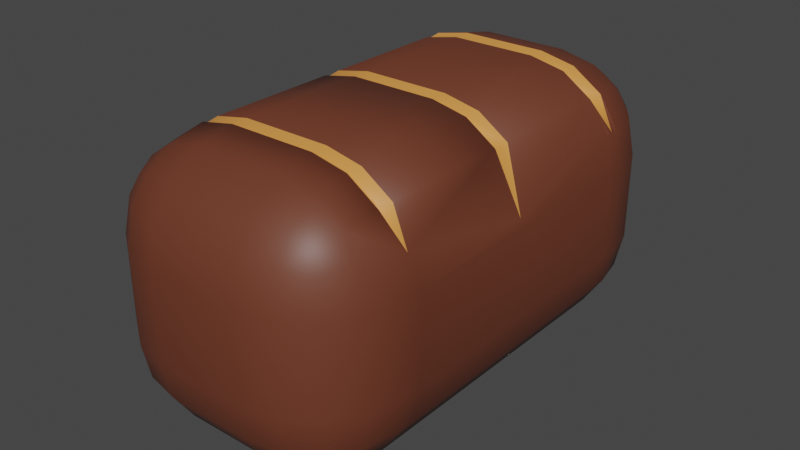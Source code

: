 # Source: bread_object.blend  (saved by Blender 3.6.14; exported with 4.5.12 LTS)
import bpy
from mathutils import Matrix  # noqa: F401  (used for matrix-valued properties, if any)

bpy.ops.wm.read_factory_settings(use_empty=True)
scene = bpy.context.scene
scene.name = 'Scene'

# ---- collections
col_collection = bpy.data.collections.new('Collection'); scene.collection.children.link(col_collection)

# ---- materials (node trees are filled in below, after node groups)
mat_material = bpy.data.materials.new('Material')
mat_material.alpha_threshold = 0.0
mat_material.use_transparent_shadow = False
mat_material.roughness = 0.5
mat_material.line_color = (0.0, 0.0, 0.0, 1.0)
mat_material_001 = bpy.data.materials.new('Material.001')
mat_material_001.use_transparent_shadow = False

# ---- material node trees
mat_material.use_nodes = True; mat_material.node_tree.nodes.clear()
_N = mat_material.node_tree.nodes; _L = mat_material.node_tree.links
n0 = _N.new('ShaderNodeOutputMaterial'); n0.name = 'Material Output'; n0.location = (300, 300)
n1 = _N.new('ShaderNodeBsdfPrincipled'); n1.name = 'Principled BSDF'; n1.location = (10, 300)
n1.distribution = 'GGX'
n1.subsurface_method = 'RANDOM_WALK_SKIN'
n1.inputs[0].default_value = (0.15, 0.04092, 0.02029, 1.0)
n1.inputs[3].default_value = 1.45
n1.inputs[27].default_value = (0.0, 0.0, 0.0, 1.0)
n1.inputs[28].default_value = 1.0
_L.new(n1.outputs[0], n0.inputs[0])
n0.is_active_output = True
mat_material_001.use_nodes = True; mat_material_001.node_tree.nodes.clear()
_N = mat_material_001.node_tree.nodes; _L = mat_material_001.node_tree.links
n0 = _N.new('ShaderNodeBsdfPrincipled'); n0.name = 'Principled BSDF'; n0.location = (10, 300)
n0.distribution = 'GGX'
n0.subsurface_method = 'RANDOM_WALK_SKIN'
n0.inputs[0].default_value = (0.7011, 0.2789, 0.06301, 1.0)
n0.inputs[3].default_value = 1.45
n0.inputs[27].default_value = (0.0, 0.0, 0.0, 1.0)
n0.inputs[28].default_value = 1.0
n1 = _N.new('ShaderNodeOutputMaterial'); n1.name = 'Material Output'; n1.location = (300, 300)
_L.new(n0.outputs[0], n1.inputs[0])
n1.is_active_output = True

# ---- world
world_world = bpy.data.worlds.new('World'); scene.world = world_world
world_world.use_nodes = True; world_world.node_tree.nodes.clear()
_N = world_world.node_tree.nodes; _L = world_world.node_tree.links
n0 = _N.new('ShaderNodeOutputWorld'); n0.name = 'World Output'; n0.location = (300, 300)
n1 = _N.new('ShaderNodeBackground'); n1.name = 'Background'; n1.location = (10, 300)
n1.inputs[0].default_value = (0.05088, 0.05088, 0.05088, 1.0)
_L.new(n1.outputs[0], n0.inputs[0])
n0.is_active_output = True
world_world.color = (0.05088, 0.05088, 0.05088)
world_world.use_sun_shadow = False
world_world.sun_shadow_jitter_overblur = 0.0

# ---- meshes
me_cube = bpy.data.meshes.new('Cube')
me_cube.from_pydata([(0.2106, 0.6629, 1.209), (0.2106, 0.2106, 1.662), (0.6629, 0.2106, 1.209), (0.2106, 0.6285, 1.383), (0.2106, 0.5304, 1.529), (0.3837, 0.6285, 1.209), (0.3881, 0.5869, 1.387), (0.379, 0.5074, 1.506), (0.4718, 0.4718, 1.471), (0.3837, 0.2106, 1.627), (0.5304, 0.2106, 1.529), (0.2106, 0.3837, 1.627), (0.3881, 0.3881, 1.586), (0.5074, 0.379, 1.506), (0.6285, 0.3837, 1.209), (0.5304, 0.5304, 1.209), (0.6285, 0.2106, 1.383), (0.5869, 0.3881, 1.387), (0.5074, 0.5074, 1.378), (0.2106, 0.2106, 0.3359), (0.2106, 0.6629, 0.7882), (0.6629, 0.2106, 0.7882), (0.2106, 0.3837, 0.3703), (0.2106, 0.5304, 0.4684), (0.3837, 0.2106, 0.3703), (0.3881, 0.3881, 0.4119), (0.379, 0.5074, 0.4914), (0.4718, 0.4718, 0.527), (0.3837, 0.6285, 0.7882), (0.5304, 0.5304, 0.7882), (0.2106, 0.6285, 0.6151), (0.3881, 0.5869, 0.6108), (0.5074, 0.5074, 0.6198), (0.6285, 0.2106, 0.6151), (0.5304, 0.2106, 0.4684), (0.6285, 0.3837, 0.7882), (0.5869, 0.3881, 0.6108), (0.5074, 0.379, 0.4914), (0.6629, -1.295, 1.209), (0.2106, -1.295, 1.662), (0.2106, -1.747, 1.209), (0.6291, -1.254, 1.375), (0.5304, -1.295, 1.529), (0.6285, -1.468, 1.209), (0.5869, -1.472, 1.387), (0.5074, -1.463, 1.506), (0.4718, -1.556, 1.471), (0.2106, -1.468, 1.627), (0.2106, -1.614, 1.529), (0.3837, -1.295, 1.627), (0.3881, -1.472, 1.586), (0.379, -1.591, 1.506), (0.3837, -1.712, 1.209), (0.5304, -1.614, 1.209), (0.2106, -1.712, 1.383), (0.3881, -1.671, 1.387), (0.5074, -1.591, 1.378), (0.6629, -1.295, 0.7882), (0.2106, -1.747, 0.7882), (0.2106, -1.295, 0.3359), (0.6285, -1.468, 0.7882), (0.5304, -1.614, 0.7882), (0.6285, -1.295, 0.6151), (0.5869, -1.472, 0.6108), (0.5074, -1.591, 0.6198), (0.4718, -1.556, 0.527), (0.2106, -1.712, 0.6151), (0.2106, -1.614, 0.4684), (0.3837, -1.712, 0.7882), (0.3881, -1.671, 0.6108), (0.379, -1.591, 0.4914), (0.3837, -1.295, 0.3703), (0.5304, -1.295, 0.4684), (0.2106, -1.468, 0.3703), (0.3881, -1.472, 0.4119), (0.5074, -1.463, 0.4914), (-0.2106, 0.6629, 1.209), (-0.6629, 0.2106, 1.209), (-0.2106, 0.2106, 1.662), (-0.3837, 0.6285, 1.209), (-0.5304, 0.5304, 1.209), (-0.2106, 0.6285, 1.383), (-0.3881, 0.5869, 1.387), (-0.5074, 0.5074, 1.378), (-0.4718, 0.4718, 1.471), (-0.6285, 0.2106, 1.383), (-0.5304, 0.2106, 1.529), (-0.6285, 0.3837, 1.209), (-0.5869, 0.3881, 1.387), (-0.5074, 0.379, 1.506), (-0.2106, 0.3837, 1.627), (-0.2106, 0.5304, 1.529), (-0.3837, 0.2106, 1.627), (-0.3881, 0.3881, 1.586), (-0.379, 0.5074, 1.506), (-0.6629, 0.2106, 0.7882), (-0.2106, 0.6629, 0.7882), (-0.2106, 0.2106, 0.3359), (-0.6285, 0.3837, 0.7882), (-0.5304, 0.5304, 0.7882), (-0.6285, 0.2106, 0.6151), (-0.5869, 0.3881, 0.6108), (-0.5074, 0.5074, 0.6198), (-0.4718, 0.4718, 0.527), (-0.2106, 0.6285, 0.6151), (-0.2106, 0.5304, 0.4684), (-0.3837, 0.6285, 0.7882), (-0.3881, 0.5869, 0.6108), (-0.379, 0.5074, 0.4914), (-0.3837, 0.2106, 0.3703), (-0.5304, 0.2106, 0.4684), (-0.2106, 0.3837, 0.3703), (-0.3881, 0.3881, 0.4119), (-0.5074, 0.379, 0.4914), (-0.6629, -1.295, 1.209), (-0.2106, -1.747, 1.209), (-0.2106, -1.295, 1.662), (-0.6285, -1.468, 1.209), (-0.5304, -1.614, 1.209), (-0.6296, -1.254, 1.375), (-0.5869, -1.472, 1.387), (-0.5074, -1.591, 1.378), (-0.4718, -1.556, 1.471), (-0.2106, -1.712, 1.383), (-0.2106, -1.614, 1.529), (-0.3837, -1.712, 1.209), (-0.3881, -1.671, 1.387), (-0.379, -1.591, 1.506), (-0.3837, -1.295, 1.627), (-0.5304, -1.295, 1.529), (-0.2106, -1.468, 1.627), (-0.3881, -1.472, 1.586), (-0.5074, -1.463, 1.506), (-0.2106, -1.295, 0.3359), (-0.2106, -1.747, 0.7882), (-0.6629, -1.295, 0.7882), (-0.2106, -1.468, 0.3703), (-0.2106, -1.614, 0.4684), (-0.3837, -1.295, 0.3703), (-0.3881, -1.472, 0.4119), (-0.379, -1.591, 0.4914), (-0.4718, -1.556, 0.527), (-0.3837, -1.712, 0.7882), (-0.5304, -1.614, 0.7882), (-0.2106, -1.712, 0.6151), (-0.3881, -1.671, 0.6108), (-0.5074, -1.591, 0.6198), (-0.6285, -1.295, 0.6151), (-0.5304, -1.295, 0.4684), (-0.6285, -1.468, 0.7882), (-0.5869, -1.472, 0.6108), (-0.5074, -1.463, 0.4914), (-0.2106, 0.1239, 0.3359), (-0.3837, 0.1239, 0.3703), (-0.5304, 0.1239, 0.4684), (-0.6285, 0.1239, 0.6151), (-0.6629, 0.1239, 0.7882), (0.2106, 0.1239, 1.662), (0.3837, 0.1239, 1.627), (0.5304, 0.1239, 1.529), (0.6285, 0.1239, 1.383), (0.6629, 0.1239, 1.209), (-0.2106, 0.1239, 1.662), (-0.3837, 0.1239, 1.627), (-0.5304, 0.1239, 1.529), (-0.6285, 0.1239, 1.383), (-0.6629, 0.1239, 1.209), (0.2106, 0.1239, 0.3359), (0.3837, 0.1239, 0.3703), (0.5304, 0.1239, 0.4684), (0.6285, 0.1239, 0.6151), (0.6629, 0.1239, 0.7882), (0.2106, 0.2106, 1.662), (0.3837, 0.2106, 1.627), (0.5304, 0.2106, 1.529), (0.6285, 0.1673, 1.383), (-0.6285, 0.1673, 1.383), (-0.5304, 0.2106, 1.529), (-0.3837, 0.2106, 1.627), (-0.2106, 0.2106, 1.662), (0.3837, 0.1239, 1.627), (0.5304, 0.1239, 1.529), (0.1606, 0.1796, 1.637), (-0.2106, 0.1239, 1.662), (0.2106, 0.1239, 1.662), (-0.3837, 0.1239, 1.627), (-0.5304, 0.1239, 1.529), (0.2926, 0.1796, 1.61), (0.4045, 0.1796, 1.536), (0.4793, 0.1673, 1.424), (-0.4793, 0.1673, 1.424), (-0.4045, 0.1796, 1.536), (-0.2926, 0.1796, 1.61), (-0.1606, 0.1796, 1.637), (0.2926, 0.155, 1.61), (0.4045, 0.155, 1.536), (-0.1606, 0.155, 1.637), (0.1606, 0.155, 1.637), (-0.2926, 0.155, 1.61), (-0.4045, 0.155, 1.536), (-0.2106, -0.5067, 0.3359), (0.2106, -0.5067, 1.662), (-0.3837, -0.5067, 1.627), (-0.5304, -0.5067, 1.529), (-0.649, -0.5488, 1.248), (-0.6629, -0.5067, 1.209), (0.3837, -0.5067, 0.3703), (0.5304, -0.5067, 0.4684), (0.6285, -0.5067, 0.6151), (0.6629, -0.5067, 0.7882), (-0.3837, -0.5067, 0.3703), (-0.5304, -0.5067, 0.4684), (-0.6285, -0.5067, 0.6151), (-0.6629, -0.5067, 0.7882), (0.3837, -0.5067, 1.627), (0.5304, -0.5067, 1.529), (0.6396, -0.5488, 1.24), (0.6629, -0.5067, 1.209), (-0.2106, -0.5067, 1.662), (0.2106, -0.5067, 0.3359), (-0.2106, -0.5908, 0.3359), (0.2106, -0.5908, 1.662), (-0.3837, -0.5908, 1.627), (-0.5304, -0.5908, 1.529), (0.3046, -0.5339, 1.615), (-0.6629, -0.5908, 1.209), (0.3837, -0.5908, 0.3703), (0.5304, -0.5908, 0.4684), (0.6285, -0.5908, 0.6151), (0.6629, -0.5908, 0.7882), (-0.3837, -0.5908, 0.3703), (-0.5304, -0.5908, 0.4684), (-0.6285, -0.5908, 0.6151), (-0.6629, -0.5908, 0.7882), (0.3837, -0.5908, 1.627), (0.5304, -0.5908, 1.529), (0.3046, -0.5636, 1.615), (0.6629, -0.5908, 1.209), (-0.2106, -0.5908, 1.662), (0.2106, -0.5908, 0.3359), (0.4211, -0.5636, 1.554), (0.4211, -0.5339, 1.554), (-0.1672, -0.5636, 1.636), (-0.1672, -0.5339, 1.636), (-0.3046, -0.5339, 1.615), (-0.4211, -0.5339, 1.554), (-0.499, -0.5488, 1.463), (0.499, -0.5488, 1.463), (0.1672, -0.5339, 1.636), (0.1672, -0.5636, 1.636), (-0.3046, -0.5636, 1.615), (-0.4211, -0.5636, 1.554), (-0.2106, -1.217, 0.3359), (0.2106, -1.217, 1.662), (-0.3837, -1.217, 1.627), (-0.5304, -1.217, 1.529), (-0.6629, -1.217, 1.209), (0.3837, -1.217, 0.3703), (0.5304, -1.217, 0.4684), (0.6285, -1.217, 0.6151), (0.6629, -1.217, 0.7882), (-0.3837, -1.217, 0.3703), (-0.5304, -1.217, 0.4684), (-0.6285, -1.217, 0.6151), (-0.6629, -1.217, 0.7882), (0.3837, -1.217, 1.627), (0.5304, -1.217, 1.529), (0.6629, -1.217, 1.209), (-0.2106, -1.217, 1.662), (0.2106, -1.217, 0.3359), (0.5556, -1.255, 1.387), (0.4685, -1.268, 1.519), (0.3389, -1.268, 1.603), (0.186, -1.268, 1.632), (-0.4685, -1.268, 1.519), (-0.5561, -1.255, 1.387), (-0.1861, -1.268, 1.632), (-0.339, -1.268, 1.603), (0.186, -1.244, 1.632), (-0.339, -1.244, 1.603), (-0.4685, -1.244, 1.519), (0.3389, -1.244, 1.603), (0.4685, -1.244, 1.519), (-0.1861, -1.244, 1.632)], [], [(252, 269, 59, 133), (156, 166, 77, 95), (58, 40, 115, 134), (253, 268, 283, 278), (260, 267, 38, 57), (0, 3, 6, 5), (3, 4, 7, 6), (5, 6, 18, 15), (6, 7, 8, 18), (1, 9, 12, 11), (9, 10, 13, 12), (11, 12, 7, 4), (12, 13, 8, 7), (2, 14, 17, 16), (14, 15, 18, 17), (16, 17, 13, 10), (17, 18, 8, 13), (19, 22, 25, 24), (22, 23, 26, 25), (24, 25, 37, 34), (25, 26, 27, 37), (20, 28, 31, 30), (28, 29, 32, 31), (30, 31, 26, 23), (31, 32, 27, 26), (21, 33, 36, 35), (33, 34, 37, 36), (35, 36, 32, 29), (36, 37, 27, 32), (38, 41, 44, 43), (41, 42, 45, 44), (43, 44, 56, 53), (44, 45, 46, 56), (39, 47, 50, 49), (47, 48, 51, 50), (49, 50, 45, 42), (50, 51, 46, 45), (40, 52, 55, 54), (52, 53, 56, 55), (54, 55, 51, 48), (55, 56, 46, 51), (57, 60, 63, 62), (60, 61, 64, 63), (62, 63, 75, 72), (63, 64, 65, 75), (58, 66, 69, 68), (66, 67, 70, 69), (68, 69, 64, 61), (69, 70, 65, 64), (59, 71, 74, 73), (71, 72, 75, 74), (73, 74, 70, 67), (74, 75, 65, 70), (76, 79, 82, 81), (79, 80, 83, 82), (81, 82, 94, 91), (82, 83, 84, 94), (77, 85, 88, 87), (85, 86, 89, 88), (87, 88, 83, 80), (88, 89, 84, 83), (78, 90, 93, 92), (90, 91, 94, 93), (92, 93, 89, 86), (93, 94, 84, 89), (95, 98, 101, 100), (98, 99, 102, 101), (100, 101, 113, 110), (101, 102, 103, 113), (96, 104, 107, 106), (104, 105, 108, 107), (106, 107, 102, 99), (107, 108, 103, 102), (97, 109, 112, 111), (109, 110, 113, 112), (111, 112, 108, 105), (112, 113, 103, 108), (114, 117, 120, 119), (117, 118, 121, 120), (119, 120, 132, 129), (120, 121, 122, 132), (115, 123, 126, 125), (123, 124, 127, 126), (125, 126, 121, 118), (126, 127, 122, 121), (116, 128, 131, 130), (128, 129, 132, 131), (130, 131, 127, 124), (131, 132, 122, 127), (133, 136, 139, 138), (136, 137, 140, 139), (138, 139, 151, 148), (139, 140, 141, 151), (134, 142, 145, 144), (142, 143, 146, 145), (144, 145, 140, 137), (145, 146, 141, 140), (135, 147, 150, 149), (147, 148, 151, 150), (149, 150, 146, 143), (150, 151, 141, 146), (252, 133, 138, 261), (261, 138, 148, 262), (262, 148, 147, 263), (263, 147, 135, 264), (19, 97, 111, 22), (22, 111, 105, 23), (23, 105, 104, 30), (30, 104, 96, 20), (2, 21, 35, 14), (14, 35, 29, 15), (15, 29, 28, 5), (5, 28, 20, 0), (134, 115, 125, 142), (142, 125, 118, 143), (143, 118, 117, 149), (149, 117, 114, 135), (40, 58, 68, 52), (52, 68, 61, 53), (53, 61, 60, 43), (43, 60, 57, 38), (76, 96, 106, 79), (79, 106, 99, 80), (80, 99, 98, 87), (87, 98, 95, 77), (39, 116, 130, 47), (47, 130, 124, 48), (48, 124, 123, 54), (54, 123, 115, 40), (49, 42, 271, 272), (268, 254, 279, 283), (42, 41, 270, 271), (41, 38, 267), (133, 59, 73, 136), (136, 73, 67, 137), (137, 67, 66, 144), (144, 66, 58, 134), (78, 92, 178, 179), (163, 162, 183, 185), (1, 78, 179, 172), (165, 85, 77, 166), (78, 1, 11, 90), (90, 11, 4, 91), (91, 4, 3, 81), (81, 3, 0, 76), (167, 19, 24, 168), (168, 24, 34, 169), (169, 34, 33, 170), (170, 33, 21, 171), (96, 76, 0, 20), (208, 170, 171, 209), (207, 169, 170, 208), (206, 168, 169, 207), (219, 167, 168, 206), (204, 165, 166, 205), (203, 164, 165, 204), (202, 163, 164, 203), (218, 162, 163, 202), (16, 160, 161, 2), (10, 9, 173, 174), (164, 163, 185, 186), (92, 86, 177, 178), (100, 155, 156, 95), (110, 154, 155, 100), (109, 153, 154, 110), (97, 152, 153, 109), (21, 2, 161, 171), (165, 164, 186, 176), (213, 205, 166, 156), (97, 19, 167, 152), (172, 179, 193, 182), (185, 183, 196, 198), (175, 174, 188, 189), (186, 185, 198, 199), (174, 173, 187, 188), (181, 175, 189, 195), (173, 172, 182, 187), (85, 165, 176), (86, 85, 176, 177), (159, 160, 175, 181), (162, 157, 184, 183), (160, 16, 175), (158, 159, 181, 180), (157, 158, 180, 184), (9, 1, 172, 173), (16, 10, 174, 175), (196, 193, 192, 198), (198, 192, 191, 199), (199, 191, 190), (188, 195, 189), (187, 194, 195, 188), (182, 197, 194, 187), (182, 193, 196, 197), (177, 176, 190, 191), (176, 186, 199, 190), (179, 178, 192, 193), (180, 181, 195, 194), (178, 177, 191, 192), (184, 180, 194, 197), (183, 184, 197, 196), (233, 225, 205, 213), (222, 238, 242, 250), (216, 215, 241, 247), (202, 203, 245, 244), (204, 205, 225), (239, 219, 206, 226), (226, 206, 207, 227), (227, 207, 208, 228), (228, 208, 209, 229), (160, 216, 217, 161), (159, 215, 216, 160), (158, 214, 215, 159), (157, 201, 214, 158), (155, 212, 213, 156), (154, 211, 212, 155), (153, 210, 211, 154), (152, 200, 210, 153), (171, 161, 217, 209), (157, 162, 218, 201), (152, 167, 219, 200), (259, 228, 229, 260), (258, 227, 228, 259), (257, 226, 227, 258), (269, 239, 226, 257), (119, 204, 225, 256), (255, 223, 204, 119), (254, 222, 223, 255), (268, 238, 222, 254), (264, 256, 225, 233), (216, 237, 217), (235, 216, 247, 240), (223, 222, 250, 251), (218, 202, 244, 243), (212, 232, 233, 213), (211, 231, 232, 212), (210, 230, 231, 211), (200, 220, 230, 210), (209, 217, 237, 229), (221, 234, 236, 249), (200, 219, 239, 220), (242, 243, 244, 250), (250, 244, 245, 251), (251, 245, 246), (241, 240, 247), (224, 236, 240, 241), (248, 249, 236, 224), (248, 243, 242, 249), (204, 223, 251, 246), (203, 204, 246, 245), (201, 218, 243, 248), (215, 214, 224, 241), (214, 201, 248, 224), (238, 221, 249, 242), (234, 235, 240, 236), (135, 114, 256, 264), (41, 266, 282, 270), (116, 39, 273, 276), (128, 116, 276, 277), (119, 256, 114), (59, 269, 257, 71), (71, 257, 258, 72), (72, 258, 259, 62), (62, 259, 260, 57), (216, 41, 267, 237), (235, 266, 41, 216), (234, 265, 266, 235), (221, 253, 265, 234), (232, 263, 264, 233), (231, 262, 263, 232), (230, 261, 262, 231), (220, 252, 261, 230), (229, 237, 267, 260), (221, 238, 268, 253), (220, 239, 269, 252), (278, 283, 276, 273), (278, 273, 272, 281), (281, 272, 271, 282), (282, 271, 270), (276, 283, 279, 277), (277, 279, 280, 274), (274, 280, 275), (39, 49, 272, 273), (266, 265, 281, 282), (254, 255, 280, 279), (129, 128, 277, 274), (265, 253, 278, 281), (255, 119, 275, 280), (119, 129, 274, 275)])
me_cube.polygons.foreach_set('use_smooth', [True] * 288)
me_cube.polygons.foreach_set('material_index', [0, 0, 0, 1, 0, 0, 0, 0, 0, 0, 0, 0, 0, 0, 0, 0, 0, 0, 0, 0, 0, 0, 0, 0, 0, 0, 0, 0, 0, 0, 0, 0, 0, 0, 0, 0, 0, 0, 0, 0, 0, 0, 0, 0, 0, 0, 0, 0, 0, 0, 0, 0, 0, 0, 0, 0, 0, 0, 0, 0, 0, 0, 0, 0, 0, 0, 0, 0, 0, 0, 0, 0, 0, 0, 0, 0, 0, 0, 0, 0, 0, 0, 0, 0, 0, 0, 0, 0, 0, 0, 0, 0, 0, 0, 0, 0, 0, 0, 0, 0, 0, 0, 0, 0, 0, 0, 0, 0, 0, 0, 0, 0, 0, 0, 0, 0, 0, 0, 0, 0, 0, 0, 0, 0, 0, 0, 0, 0, 0, 1, 1, 1, 0, 0, 0, 0, 0, 0, 0, 0, 0, 0, 0, 0, 0, 0, 0, 0, 0, 0, 0, 0, 0, 0, 0, 0, 0, 0, 0, 0, 0, 0, 0, 0, 0, 0, 0, 0, 0, 0, 1, 1, 1, 1, 1, 1, 1, 0, 0, 0, 0, 0, 0, 0, 0, 0, 1, 1, 1, 1, 1, 1, 1, 1, 1, 1, 1, 1, 1, 1, 0, 1, 1, 1, 0, 0, 0, 0, 0, 0, 0, 0, 0, 0, 0, 0, 0, 0, 0, 0, 0, 0, 0, 0, 0, 0, 0, 0, 0, 0, 1, 1, 1, 0, 0, 0, 0, 0, 1, 0, 1, 1, 1, 1, 1, 1, 1, 1, 1, 1, 1, 1, 1, 1, 0, 1, 1, 1, 0, 0, 0, 0, 0, 0, 0, 0, 0, 0, 0, 0, 0, 0, 0, 0, 1, 1, 1, 1, 1, 1, 1, 1, 1, 1, 1, 1, 1, 1])
_uv = me_cube.uv_layers.new(name='UVMap')
_uv.uv.foreach_set('vector', [0.2103, 0.6951, 0.2897, 0.6951, 0.2897, 0.7031, 0.2103, 0.7031, 0.4603, 0.1941, 0.5397, 0.1941, 0.5397, 0.2031, 0.4603, 0.2031, 0.4603, 0.8353, 0.5397, 0.8353, 0.5397, 0.9147, 0.4603, 0.9147, 0.7103, 0.6951, 0.7897, 0.6951, 0.7897, 0.6951, 0.7103, 0.6951, 0.4603, 0.6951, 0.5397, 0.6951, 0.5397, 0.7031, 0.4603, 0.7031, 0.5397, 0.4147, 0.5724, 0.4147, 0.5732, 0.4482, 0.5397, 0.4474, 0.5724, 0.4147, 0.625, 0.4147, 0.625, 0.4465, 0.5732, 0.4482, 0.5397, 0.4474, 0.5732, 0.4482, 0.5715, 0.5, 0.5397, 0.5, 0.5732, 0.4482, 0.625, 0.4465, 0.613, 0.4946, 0.5715, 0.5, 0.7103, 0.5469, 0.6776, 0.5469, 0.6768, 0.5285, 0.7103, 0.529, 0.6776, 0.5469, 0.625, 0.5469, 0.625, 0.5294, 0.6768, 0.5285, 0.7103, 0.529, 0.6768, 0.5285, 0.6785, 0.5, 0.7103, 0.5, 0.6768, 0.5285, 0.625, 0.5294, 0.613, 0.4946, 0.6785, 0.5, 0.5397, 0.5469, 0.5397, 0.529, 0.5732, 0.5285, 0.5724, 0.5469, 0.5397, 0.529, 0.5397, 0.5, 0.5715, 0.5, 0.5732, 0.5285, 0.5724, 0.5469, 0.5732, 0.5285, 0.625, 0.5294, 0.625, 0.5469, 0.5732, 0.5285, 0.5715, 0.5, 0.613, 0.4946, 0.625, 0.5294, 0.2897, 0.5469, 0.2897, 0.529, 0.3232, 0.5285, 0.3224, 0.5469, 0.2897, 0.529, 0.2897, 0.5, 0.3215, 0.5, 0.3232, 0.5285, 0.3224, 0.5469, 0.3232, 0.5285, 0.375, 0.5294, 0.375, 0.5469, 0.3232, 0.5285, 0.3215, 0.5, 0.375, 0.5066, 0.375, 0.5294, 0.4603, 0.4147, 0.4603, 0.4474, 0.4268, 0.4482, 0.4276, 0.4147, 0.4603, 0.4474, 0.4603, 0.5, 0.4285, 0.5, 0.4268, 0.4482, 0.4276, 0.4147, 0.4268, 0.4482, 0.375, 0.4465, 0.375, 0.4147, 0.4268, 0.4482, 0.4285, 0.5, 0.375, 0.5066, 0.375, 0.4465, 0.4603, 0.5469, 0.4276, 0.5469, 0.4268, 0.5285, 0.4603, 0.529, 0.4276, 0.5469, 0.375, 0.5469, 0.375, 0.5294, 0.4268, 0.5285, 0.4603, 0.529, 0.4268, 0.5285, 0.4285, 0.5, 0.4603, 0.5, 0.4268, 0.5285, 0.375, 0.5294, 0.375, 0.5066, 0.4285, 0.5, 0.5397, 0.7031, 0.5724, 0.7031, 0.5732, 0.7215, 0.5397, 0.721, 0.5724, 0.7031, 0.625, 0.7031, 0.625, 0.7206, 0.5732, 0.7215, 0.5397, 0.721, 0.5732, 0.7215, 0.5715, 0.75, 0.5397, 0.75, 0.5732, 0.7215, 0.625, 0.7206, 0.625, 0.7434, 0.5715, 0.75, 0.7103, 0.7031, 0.7103, 0.721, 0.6768, 0.7215, 0.6776, 0.7031, 0.7103, 0.721, 0.7103, 0.75, 0.6785, 0.75, 0.6768, 0.7215, 0.6776, 0.7031, 0.6768, 0.7215, 0.625, 0.7206, 0.625, 0.7031, 0.6768, 0.7215, 0.6785, 0.75, 0.625, 0.7434, 0.625, 0.7206, 0.5397, 0.8353, 0.5397, 0.8026, 0.5732, 0.8018, 0.5724, 0.8353, 0.5397, 0.8026, 0.5397, 0.75, 0.5715, 0.75, 0.5732, 0.8018, 0.5724, 0.8353, 0.5732, 0.8018, 0.625, 0.8035, 0.625, 0.8353, 0.5732, 0.8018, 0.5715, 0.75, 0.625, 0.7434, 0.625, 0.8035, 0.4603, 0.7031, 0.4603, 0.721, 0.4268, 0.7215, 0.4276, 0.7031, 0.4603, 0.721, 0.4603, 0.75, 0.4285, 0.75, 0.4268, 0.7215, 0.4276, 0.7031, 0.4268, 0.7215, 0.375, 0.7206, 0.375, 0.7031, 0.4268, 0.7215, 0.4285, 0.75, 0.387, 0.7554, 0.375, 0.7206, 0.4603, 0.8353, 0.4276, 0.8353, 0.4268, 0.8018, 0.4603, 0.8026, 0.4276, 0.8353, 0.375, 0.8353, 0.375, 0.8035, 0.4268, 0.8018, 0.4603, 0.8026, 0.4268, 0.8018, 0.4285, 0.75, 0.4603, 0.75, 0.4268, 0.8018, 0.375, 0.8035, 0.387, 0.7554, 0.4285, 0.75, 0.2897, 0.7031, 0.3224, 0.7031, 0.3232, 0.7215, 0.2897, 0.721, 0.3224, 0.7031, 0.375, 0.7031, 0.375, 0.7206, 0.3232, 0.7215, 0.2897, 0.721, 0.3232, 0.7215, 0.3215, 0.75, 0.2897, 0.75, 0.3232, 0.7215, 0.375, 0.7206, 0.387, 0.7554, 0.3215, 0.75, 0.5397, 0.3353, 0.5397, 0.3026, 0.5732, 0.3018, 0.5724, 0.3353, 0.5397, 0.3026, 0.5397, 0.25, 0.5715, 0.25, 0.5732, 0.3018, 0.5724, 0.3353, 0.5732, 0.3018, 0.625, 0.3035, 0.625, 0.3353, 0.5732, 0.3018, 0.5715, 0.25, 0.589, 0.25, 0.625, 0.3035, 0.5397, 0.2031, 0.5724, 0.2031, 0.5732, 0.2215, 0.5397, 0.221, 0.5724, 0.2031, 0.625, 0.2031, 0.625, 0.2206, 0.5732, 0.2215, 0.5397, 0.221, 0.5732, 0.2215, 0.5715, 0.25, 0.5397, 0.25, 0.5732, 0.2215, 0.625, 0.2206, 0.625, 0.2302, 0.5715, 0.25, 0.7897, 0.5469, 0.7897, 0.529, 0.8232, 0.5285, 0.8224, 0.5469, 0.7897, 0.529, 0.7897, 0.5, 0.8215, 0.5, 0.8232, 0.5285, 0.8224, 0.5469, 0.8232, 0.5285, 0.875, 0.5294, 0.875, 0.5469, 0.8232, 0.5285, 0.8215, 0.5, 0.839, 0.5, 0.875, 0.5294, 0.4603, 0.2031, 0.4603, 0.221, 0.4268, 0.2215, 0.4276, 0.2031, 0.4603, 0.221, 0.4603, 0.25, 0.4285, 0.25, 0.4268, 0.2215, 0.4276, 0.2031, 0.4268, 0.2215, 0.375, 0.2206, 0.375, 0.2031, 0.4268, 0.2215, 0.4285, 0.25, 0.411, 0.25, 0.375, 0.2206, 0.4603, 0.3353, 0.4276, 0.3353, 0.4268, 0.3018, 0.4603, 0.3026, 0.4276, 0.3353, 0.375, 0.3353, 0.375, 0.3035, 0.4268, 0.3018, 0.4603, 0.3026, 0.4268, 0.3018, 0.4285, 0.25, 0.4603, 0.25, 0.4268, 0.3018, 0.375, 0.3035, 0.375, 0.286, 0.4285, 0.25, 0.2103, 0.5469, 0.1776, 0.5469, 0.1768, 0.5285, 0.2103, 0.529, 0.1776, 0.5469, 0.125, 0.5469, 0.125, 0.5294, 0.1768, 0.5285, 0.2103, 0.529, 0.1768, 0.5285, 0.1785, 0.5, 0.2103, 0.5, 0.1768, 0.5285, 0.125, 0.5294, 0.125, 0.5198, 0.1785, 0.5, 0.5397, 0.04692, 0.5397, 0.02897, 0.5732, 0.02852, 0.5724, 0.04692, 0.5397, 0.02897, 0.5397, 0.0, 0.5715, 0.0, 0.5732, 0.02852, 0.5724, 0.04692, 0.5732, 0.02852, 0.625, 0.02945, 0.625, 0.04692, 0.5732, 0.02852, 0.5715, 0.0, 0.589, 0.0, 0.625, 0.02945, 0.5397, 0.9147, 0.5724, 0.9147, 0.5732, 0.9482, 0.5397, 0.9474, 0.5724, 0.9147, 0.625, 0.9147, 0.625, 0.9465, 0.5732, 0.9482, 0.5397, 0.9474, 0.5732, 0.9482, 0.5715, 1.0, 0.5397, 1.0, 0.5732, 0.9482, 0.625, 0.9465, 0.625, 0.964, 0.5715, 1.0, 0.7897, 0.7031, 0.8224, 0.7031, 0.8232, 0.7215, 0.7897, 0.721, 0.8224, 0.7031, 0.875, 0.7031, 0.875, 0.7206, 0.8232, 0.7215, 0.7897, 0.721, 0.8232, 0.7215, 0.8215, 0.75, 0.7897, 0.75, 0.8232, 0.7215, 0.875, 0.7206, 0.875, 0.7302, 0.8215, 0.75, 0.2103, 0.7031, 0.2103, 0.721, 0.1768, 0.7215, 0.1776, 0.7031, 0.2103, 0.721, 0.2103, 0.75, 0.1785, 0.75, 0.1768, 0.7215, 0.1776, 0.7031, 0.1768, 0.7215, 0.125, 0.7206, 0.125, 0.7031, 0.1768, 0.7215, 0.1785, 0.75, 0.161, 0.75, 0.125, 0.7206, 0.4603, 0.9147, 0.4603, 0.9474, 0.4268, 0.9482, 0.4276, 0.9147, 0.4603, 0.9474, 0.4603, 1.0, 0.4285, 1.0, 0.4268, 0.9482, 0.4276, 0.9147, 0.4268, 0.9482, 0.375, 0.9465, 0.375, 0.9147, 0.4268, 0.9482, 0.4285, 1.0, 0.411, 1.0, 0.375, 0.9465, 0.4603, 0.04692, 0.4276, 0.04692, 0.4268, 0.02852, 0.4603, 0.02897, 0.4276, 0.04692, 0.375, 0.04692, 0.375, 0.02945, 0.4268, 0.02852, 0.4603, 0.02897, 0.4268, 0.02852, 0.4285, 0.0, 0.4603, 0.0, 0.4268, 0.02852, 0.375, 0.02945, 0.375, 0.01983, 0.4285, 0.0, 0.2103, 0.6951, 0.2103, 0.7031, 0.1776, 0.7031, 0.1776, 0.6951, 0.1776, 0.6951, 0.1776, 0.7031, 0.125, 0.7031, 0.125, 0.6951, 0.375, 0.05492, 0.375, 0.04692, 0.4276, 0.04692, 0.4276, 0.05492, 0.4276, 0.05492, 0.4276, 0.04692, 0.4603, 0.04692, 0.4603, 0.05492, 0.2897, 0.5469, 0.2103, 0.5469, 0.2103, 0.529, 0.2897, 0.529, 0.2897, 0.529, 0.2103, 0.529, 0.2103, 0.5, 0.2897, 0.5, 0.375, 0.4147, 0.375, 0.3353, 0.4276, 0.3353, 0.4276, 0.4147, 0.4276, 0.4147, 0.4276, 0.3353, 0.4603, 0.3353, 0.4603, 0.4147, 0.5397, 0.5469, 0.4603, 0.5469, 0.4603, 0.529, 0.5397, 0.529, 0.5397, 0.529, 0.4603, 0.529, 0.4603, 0.5, 0.5397, 0.5, 0.5397, 0.5, 0.4603, 0.5, 0.4603, 0.4474, 0.5397, 0.4474, 0.5397, 0.4474, 0.4603, 0.4474, 0.4603, 0.4147, 0.5397, 0.4147, 0.4603, 0.9147, 0.5397, 0.9147, 0.5397, 0.9474, 0.4603, 0.9474, 0.4603, 0.9474, 0.5397, 0.9474, 0.5397, 1.0, 0.4603, 1.0, 0.4603, 0.0, 0.5397, 0.0, 0.5397, 0.02897, 0.4603, 0.02897, 0.4603, 0.02897, 0.5397, 0.02897, 0.5397, 0.04692, 0.4603, 0.04692, 0.5397, 0.8353, 0.4603, 0.8353, 0.4603, 0.8026, 0.5397, 0.8026, 0.5397, 0.8026, 0.4603, 0.8026, 0.4603, 0.75, 0.5397, 0.75, 0.5397, 0.75, 0.4603, 0.75, 0.4603, 0.721, 0.5397, 0.721, 0.5397, 0.721, 0.4603, 0.721, 0.4603, 0.7031, 0.5397, 0.7031, 0.5397, 0.3353, 0.4603, 0.3353, 0.4603, 0.3026, 0.5397, 0.3026, 0.5397, 0.3026, 0.4603, 0.3026, 0.4603, 0.25, 0.5397, 0.25, 0.5397, 0.25, 0.4603, 0.25, 0.4603, 0.221, 0.5397, 0.221, 0.5397, 0.221, 0.4603, 0.221, 0.4603, 0.2031, 0.5397, 0.2031, 0.7103, 0.7031, 0.7897, 0.7031, 0.7897, 0.721, 0.7103, 0.721, 0.7103, 0.721, 0.7897, 0.721, 0.7897, 0.75, 0.7103, 0.75, 0.625, 0.8353, 0.625, 0.9147, 0.5724, 0.9147, 0.5724, 0.8353, 0.5724, 0.8353, 0.5724, 0.9147, 0.5397, 0.9147, 0.5397, 0.8353, 0.6776, 0.7031, 0.625, 0.7031, 0.625, 0.7031, 0.6776, 0.7031, 0.7897, 0.6951, 0.8224, 0.6951, 0.8224, 0.6951, 0.7897, 0.6951, 0.625, 0.7031, 0.5724, 0.7031, 0.5724, 0.7031, 0.625, 0.7031, 0.5724, 0.7031, 0.5397, 0.7031, 0.5397, 0.6951, 0.2103, 0.7031, 0.2897, 0.7031, 0.2897, 0.721, 0.2103, 0.721, 0.2103, 0.721, 0.2897, 0.721, 0.2897, 0.75, 0.2103, 0.75, 0.375, 0.9147, 0.375, 0.8353, 0.4276, 0.8353, 0.4276, 0.9147, 0.4276, 0.9147, 0.4276, 0.8353, 0.4603, 0.8353, 0.4603, 0.9147, 0.7897, 0.5469, 0.8224, 0.5469, 0.8224, 0.5469, 0.7897, 0.5469, 0.8224, 0.5559, 0.7897, 0.5559, 0.7897, 0.5559, 0.8224, 0.5559, 0.7103, 0.5469, 0.7897, 0.5469, 0.7897, 0.5469, 0.7103, 0.5469, 0.5724, 0.1941, 0.5724, 0.2031, 0.5397, 0.2031, 0.5397, 0.1941, 0.7897, 0.5469, 0.7103, 0.5469, 0.7103, 0.529, 0.7897, 0.529, 0.7897, 0.529, 0.7103, 0.529, 0.7103, 0.5, 0.7897, 0.5, 0.625, 0.3353, 0.625, 0.4147, 0.5724, 0.4147, 0.5724, 0.3353, 0.5724, 0.3353, 0.5724, 0.4147, 0.5397, 0.4147, 0.5397, 0.3353, 0.2897, 0.5559, 0.2897, 0.5469, 0.3224, 0.5469, 0.3224, 0.5559, 0.3224, 0.5559, 0.3224, 0.5469, 0.375, 0.5469, 0.375, 0.5559, 0.375, 0.5559, 0.375, 0.5469, 0.4276, 0.5469, 0.4276, 0.5559, 0.4276, 0.5559, 0.4276, 0.5469, 0.4603, 0.5469, 0.4603, 0.5559, 0.4603, 0.3353, 0.5397, 0.3353, 0.5397, 0.4147, 0.4603, 0.4147, 0.4276, 0.6213, 0.4276, 0.5559, 0.4603, 0.5559, 0.4603, 0.6213, 0.375, 0.6213, 0.375, 0.5559, 0.4276, 0.5559, 0.4276, 0.6213, 0.3224, 0.6213, 0.3224, 0.5559, 0.375, 0.5559, 0.375, 0.6213, 0.2897, 0.6213, 0.2897, 0.5559, 0.3224, 0.5559, 0.3224, 0.6213, 0.5724, 0.1287, 0.5724, 0.1941, 0.5397, 0.1941, 0.5397, 0.1287, 0.625, 0.1287, 0.625, 0.1941, 0.5724, 0.1941, 0.5724, 0.1287, 0.8224, 0.6213, 0.8224, 0.5559, 0.875, 0.5559, 0.875, 0.6213, 0.7897, 0.6213, 0.7897, 0.5559, 0.8224, 0.5559, 0.8224, 0.6213, 0.5724, 0.5469, 0.5724, 0.5559, 0.5397, 0.5559, 0.5397, 0.5469, 0.625, 0.5469, 0.6776, 0.5469, 0.6776, 0.5469, 0.625, 0.5469, 0.875, 0.5559, 0.8224, 0.5559, 0.8224, 0.5559, 0.875, 0.5559, 0.8224, 0.5469, 0.875, 0.5469, 0.875, 0.5469, 0.8224, 0.5469, 0.4276, 0.2031, 0.4276, 0.1941, 0.4603, 0.1941, 0.4603, 0.2031, 0.375, 0.2031, 0.375, 0.1941, 0.4276, 0.1941, 0.4276, 0.2031, 0.1776, 0.5469, 0.1776, 0.5559, 0.125, 0.5559, 0.125, 0.5469, 0.2103, 0.5469, 0.2103, 0.5559, 0.1776, 0.5559, 0.1776, 0.5469, 0.4603, 0.5469, 0.5397, 0.5469, 0.5397, 0.5559, 0.4603, 0.5559, 0.5724, 0.1941, 0.625, 0.1941, 0.625, 0.1941, 0.5724, 0.1941, 0.4603, 0.1287, 0.5397, 0.1287, 0.5397, 0.1941, 0.4603, 0.1941, 0.2103, 0.5469, 0.2897, 0.5469, 0.2897, 0.5559, 0.2103, 0.5559, 0.7103, 0.5469, 0.7897, 0.5469, 0.7897, 0.5469, 0.7103, 0.5469, 0.8224, 0.5559, 0.7897, 0.5559, 0.7897, 0.5559, 0.8224, 0.5559, 0.5724, 0.5469, 0.625, 0.5469, 0.625, 0.5469, 0.5724, 0.5469, 0.875, 0.5559, 0.8224, 0.5559, 0.8224, 0.5559, 0.875, 0.5559, 0.625, 0.5469, 0.6776, 0.5469, 0.6776, 0.5469, 0.625, 0.5469, 0.625, 0.5559, 0.5724, 0.5559, 0.5724, 0.5559, 0.625, 0.5559, 0.6776, 0.5469, 0.7103, 0.5469, 0.7103, 0.5469, 0.6776, 0.5469, 0.5724, 0.2031, 0.5724, 0.1941, 0.5724, 0.2031, 0.625, 0.2031, 0.5724, 0.2031, 0.5724, 0.2031, 0.625, 0.2031, 0.625, 0.5559, 0.5724, 0.5559, 0.5724, 0.5559, 0.625, 0.5559, 0.7897, 0.5559, 0.7103, 0.5559, 0.7103, 0.5559, 0.7897, 0.5559, 0.5724, 0.5559, 0.5724, 0.5469, 0.5724, 0.5559, 0.6776, 0.5559, 0.625, 0.5559, 0.625, 0.5559, 0.6776, 0.5559, 0.7103, 0.5559, 0.6776, 0.5559, 0.6776, 0.5559, 0.7103, 0.5559, 0.6776, 0.5469, 0.7103, 0.5469, 0.7103, 0.5469, 0.6776, 0.5469, 0.5724, 0.5469, 0.625, 0.5469, 0.625, 0.5469, 0.5724, 0.5469, 0.7897, 0.5559, 0.7897, 0.5469, 0.8224, 0.5469, 0.8224, 0.5559, 0.8224, 0.5559, 0.8224, 0.5469, 0.875, 0.5469, 0.875, 0.5559, 0.625, 0.1941, 0.625, 0.2031, 0.5724, 0.1941, 0.625, 0.5469, 0.625, 0.5559, 0.5724, 0.5469, 0.6776, 0.5469, 0.6776, 0.5559, 0.625, 0.5559, 0.625, 0.5469, 0.7103, 0.5469, 0.7103, 0.5559, 0.6776, 0.5559, 0.6776, 0.5469, 0.7103, 0.5469, 0.7897, 0.5469, 0.7897, 0.5559, 0.7103, 0.5559, 0.625, 0.2031, 0.5724, 0.2031, 0.5724, 0.2031, 0.625, 0.2031, 0.5724, 0.1941, 0.625, 0.1941, 0.625, 0.1941, 0.5724, 0.1941, 0.7897, 0.5469, 0.8224, 0.5469, 0.8224, 0.5469, 0.7897, 0.5469, 0.6776, 0.5559, 0.625, 0.5559, 0.625, 0.5559, 0.6776, 0.5559, 0.8224, 0.5469, 0.875, 0.5469, 0.875, 0.5469, 0.8224, 0.5469, 0.7103, 0.5559, 0.6776, 0.5559, 0.6776, 0.5559, 0.7103, 0.5559, 0.7897, 0.5559, 0.7103, 0.5559, 0.7103, 0.5559, 0.7897, 0.5559, 0.4603, 0.1199, 0.5397, 0.1199, 0.5397, 0.1287, 0.4603, 0.1287, 0.8224, 0.6301, 0.7897, 0.6301, 0.7897, 0.6301, 0.8224, 0.6301, 0.5724, 0.6213, 0.625, 0.6213, 0.625, 0.6213, 0.5724, 0.6213, 0.8224, 0.6213, 0.875, 0.6213, 0.875, 0.6213, 0.8224, 0.6213, 0.5724, 0.1287, 0.5397, 0.1287, 0.5397, 0.1199, 0.2897, 0.6301, 0.2897, 0.6213, 0.3224, 0.6213, 0.3224, 0.6301, 0.3224, 0.6301, 0.3224, 0.6213, 0.375, 0.6213, 0.375, 0.6301, 0.375, 0.6301, 0.375, 0.6213, 0.4276, 0.6213, 0.4276, 0.6301, 0.4276, 0.6301, 0.4276, 0.6213, 0.4603, 0.6213, 0.4603, 0.6301, 0.5724, 0.5559, 0.5724, 0.6213, 0.5397, 0.6213, 0.5397, 0.5559, 0.625, 0.5559, 0.625, 0.6213, 0.5724, 0.6213, 0.5724, 0.5559, 0.6776, 0.5559, 0.6776, 0.6213, 0.625, 0.6213, 0.625, 0.5559, 0.7103, 0.5559, 0.7103, 0.6213, 0.6776, 0.6213, 0.6776, 0.5559, 0.4276, 0.1941, 0.4276, 0.1287, 0.4603, 0.1287, 0.4603, 0.1941, 0.375, 0.1941, 0.375, 0.1287, 0.4276, 0.1287, 0.4276, 0.1941, 0.1776, 0.5559, 0.1776, 0.6213, 0.125, 0.6213, 0.125, 0.5559, 0.2103, 0.5559, 0.2103, 0.6213, 0.1776, 0.6213, 0.1776, 0.5559, 0.4603, 0.5559, 0.5397, 0.5559, 0.5397, 0.6213, 0.4603, 0.6213, 0.7103, 0.5559, 0.7897, 0.5559, 0.7897, 0.6213, 0.7103, 0.6213, 0.2103, 0.5559, 0.2897, 0.5559, 0.2897, 0.6213, 0.2103, 0.6213, 0.4276, 0.6951, 0.4276, 0.6301, 0.4603, 0.6301, 0.4603, 0.6951, 0.375, 0.6951, 0.375, 0.6301, 0.4276, 0.6301, 0.4276, 0.6951, 0.3224, 0.6951, 0.3224, 0.6301, 0.375, 0.6301, 0.375, 0.6951, 0.2897, 0.6951, 0.2897, 0.6301, 0.3224, 0.6301, 0.3224, 0.6951, 0.5724, 0.05492, 0.5724, 0.1199, 0.5397, 0.1199, 0.5397, 0.05492, 0.625, 0.05492, 0.625, 0.1199, 0.5724, 0.1199, 0.5724, 0.05492, 0.8224, 0.6951, 0.8224, 0.6301, 0.875, 0.6301, 0.875, 0.6951, 0.7897, 0.6951, 0.7897, 0.6301, 0.8224, 0.6301, 0.8224, 0.6951, 0.4603, 0.05492, 0.5397, 0.05492, 0.5397, 0.1199, 0.4603, 0.1199, 0.5724, 0.6301, 0.5397, 0.6301, 0.5397, 0.6213, 0.625, 0.6301, 0.5724, 0.6301, 0.5724, 0.6301, 0.625, 0.6301, 0.875, 0.6301, 0.8224, 0.6301, 0.8224, 0.6301, 0.875, 0.6301, 0.7897, 0.6213, 0.8224, 0.6213, 0.8224, 0.6213, 0.7897, 0.6213, 0.4276, 0.1287, 0.4276, 0.1199, 0.4603, 0.1199, 0.4603, 0.1287, 0.375, 0.1287, 0.375, 0.1199, 0.4276, 0.1199, 0.4276, 0.1287, 0.1776, 0.6213, 0.1776, 0.6301, 0.125, 0.6301, 0.125, 0.6213, 0.2103, 0.6213, 0.2103, 0.6301, 0.1776, 0.6301, 0.1776, 0.6213, 0.4603, 0.6213, 0.5397, 0.6213, 0.5397, 0.6301, 0.4603, 0.6301, 0.7103, 0.6301, 0.6776, 0.6301, 0.6776, 0.6301, 0.7103, 0.6301, 0.2103, 0.6213, 0.2897, 0.6213, 0.2897, 0.6301, 0.2103, 0.6301, 0.7897, 0.6301, 0.7897, 0.6213, 0.8224, 0.6213, 0.8224, 0.6301, 0.8224, 0.6301, 0.8224, 0.6213, 0.875, 0.6213, 0.875, 0.6301, 0.625, 0.1199, 0.625, 0.1287, 0.5724, 0.1199, 0.625, 0.6213, 0.625, 0.6301, 0.5724, 0.6213, 0.6776, 0.6213, 0.6776, 0.6301, 0.625, 0.6301, 0.625, 0.6213, 0.7103, 0.6213, 0.7103, 0.6301, 0.6776, 0.6301, 0.6776, 0.6213, 0.7103, 0.6213, 0.7897, 0.6213, 0.7897, 0.6301, 0.7103, 0.6301, 0.5724, 0.1199, 0.625, 0.1199, 0.625, 0.1199, 0.5724, 0.1199, 0.625, 0.1287, 0.5724, 0.1287, 0.5724, 0.1287, 0.625, 0.1287, 0.7103, 0.6213, 0.7897, 0.6213, 0.7897, 0.6213, 0.7103, 0.6213, 0.625, 0.6213, 0.6776, 0.6213, 0.6776, 0.6213, 0.625, 0.6213, 0.6776, 0.6213, 0.7103, 0.6213, 0.7103, 0.6213, 0.6776, 0.6213, 0.7897, 0.6301, 0.7103, 0.6301, 0.7103, 0.6301, 0.7897, 0.6301, 0.6776, 0.6301, 0.625, 0.6301, 0.625, 0.6301, 0.6776, 0.6301, 0.4603, 0.04692, 0.5397, 0.04692, 0.5397, 0.05492, 0.4603, 0.05492, 0.5724, 0.6951, 0.625, 0.6951, 0.625, 0.6951, 0.5724, 0.6951, 0.7897, 0.7031, 0.7103, 0.7031, 0.7103, 0.7031, 0.7897, 0.7031, 0.8224, 0.7031, 0.7897, 0.7031, 0.7897, 0.7031, 0.8224, 0.7031, 0.5724, 0.05492, 0.5397, 0.05492, 0.5397, 0.04692, 0.2897, 0.7031, 0.2897, 0.6951, 0.3224, 0.6951, 0.3224, 0.7031, 0.3224, 0.7031, 0.3224, 0.6951, 0.375, 0.6951, 0.375, 0.7031, 0.375, 0.7031, 0.375, 0.6951, 0.4276, 0.6951, 0.4276, 0.7031, 0.4276, 0.7031, 0.4276, 0.6951, 0.4603, 0.6951, 0.4603, 0.7031, 0.5724, 0.6301, 0.5724, 0.6951, 0.5397, 0.6951, 0.5397, 0.6301, 0.625, 0.6301, 0.625, 0.6951, 0.5724, 0.6951, 0.5724, 0.6301, 0.6776, 0.6301, 0.6776, 0.6951, 0.625, 0.6951, 0.625, 0.6301, 0.7103, 0.6301, 0.7103, 0.6951, 0.6776, 0.6951, 0.6776, 0.6301, 0.4276, 0.1199, 0.4276, 0.05492, 0.4603, 0.05492, 0.4603, 0.1199, 0.375, 0.1199, 0.375, 0.05492, 0.4276, 0.05492, 0.4276, 0.1199, 0.1776, 0.6301, 0.1776, 0.6951, 0.125, 0.6951, 0.125, 0.6301, 0.2103, 0.6301, 0.2103, 0.6951, 0.1776, 0.6951, 0.1776, 0.6301, 0.4603, 0.6301, 0.5397, 0.6301, 0.5397, 0.6951, 0.4603, 0.6951, 0.7103, 0.6301, 0.7897, 0.6301, 0.7897, 0.6951, 0.7103, 0.6951, 0.2103, 0.6301, 0.2897, 0.6301, 0.2897, 0.6951, 0.2103, 0.6951, 0.7103, 0.6951, 0.7897, 0.6951, 0.7897, 0.7031, 0.7103, 0.7031, 0.7103, 0.6951, 0.7103, 0.7031, 0.6776, 0.7031, 0.6776, 0.6951, 0.6776, 0.6951, 0.6776, 0.7031, 0.625, 0.7031, 0.625, 0.6951, 0.625, 0.6951, 0.625, 0.7031, 0.5724, 0.6951, 0.7897, 0.7031, 0.7897, 0.6951, 0.8224, 0.6951, 0.8224, 0.7031, 0.8224, 0.7031, 0.8224, 0.6951, 0.875, 0.6951, 0.875, 0.7031, 0.625, 0.04692, 0.625, 0.05492, 0.5724, 0.04692, 0.7103, 0.7031, 0.6776, 0.7031, 0.6776, 0.7031, 0.7103, 0.7031, 0.625, 0.6951, 0.6776, 0.6951, 0.6776, 0.6951, 0.625, 0.6951, 0.8224, 0.6951, 0.875, 0.6951, 0.875, 0.6951, 0.8224, 0.6951, 0.875, 0.7031, 0.8224, 0.7031, 0.8224, 0.7031, 0.875, 0.7031, 0.6776, 0.6951, 0.7103, 0.6951, 0.7103, 0.6951, 0.6776, 0.6951, 0.625, 0.05492, 0.5724, 0.05492, 0.5724, 0.05492, 0.625, 0.05492, 0.5724, 0.04692, 0.625, 0.04692, 0.625, 0.04692, 0.5724, 0.04692])
me_cube.materials.append(mat_material)
me_cube.materials.append(mat_material_001)
me_cube.use_mirror_vertex_groups = False
me_cube.update()

# ---- objects
ob_cube = bpy.data.objects.new('Cube', me_cube)

# ---- transforms, parenting, visibility, modifiers, constraints
ob_cube.location = (0.0, 0.0, 0.0)
ob_cube.lock_rotations_4d = False
ob_cube.empty_display_type = 'ARROWS'
ob_cube.lineart.crease_threshold = 0.0

# ---- collection membership
col_collection.objects.link(ob_cube)

# ---- scene / render settings (as saved in the file)
scene.frame_start = 1; scene.frame_end = 250; scene.frame_set(1)
scene.render.engine = 'BLENDER_EEVEE_NEXT'
scene.cycles.sampling_pattern = 'TABULATED_SOBOL'
scene.view_settings.view_transform = 'Filmic'
bpy.context.view_layer.update()

# ---- added for rendering (the .blend has no active camera and no usable light): camera, sun
cam_auto = bpy.data.cameras.new('AutoCamera')
cam_auto.lens = 50.0
cam_auto.sensor_width = 36.0
cam_auto.clip_end = 1000.0
ob_auto_camera = bpy.data.objects.new('AutoCamera', cam_auto)
scene.collection.objects.link(ob_auto_camera)
ob_auto_camera.location = (2.82489, -3.9318, 3.25871)
ob_auto_camera.rotation_euler = (1.09748, -7.21219e-08, 0.694738)
scene.camera = ob_auto_camera
light_auto_sun = bpy.data.lights.new('AutoSun', 'SUN')
light_auto_sun.energy = 3.0
light_auto_sun.angle = 0.0523599
ob_auto_sun = bpy.data.objects.new('AutoSun', light_auto_sun)
scene.collection.objects.link(ob_auto_sun)
ob_auto_sun.rotation_euler = (0.872665, 0.174533, 0.523599)
bpy.context.view_layer.update()
